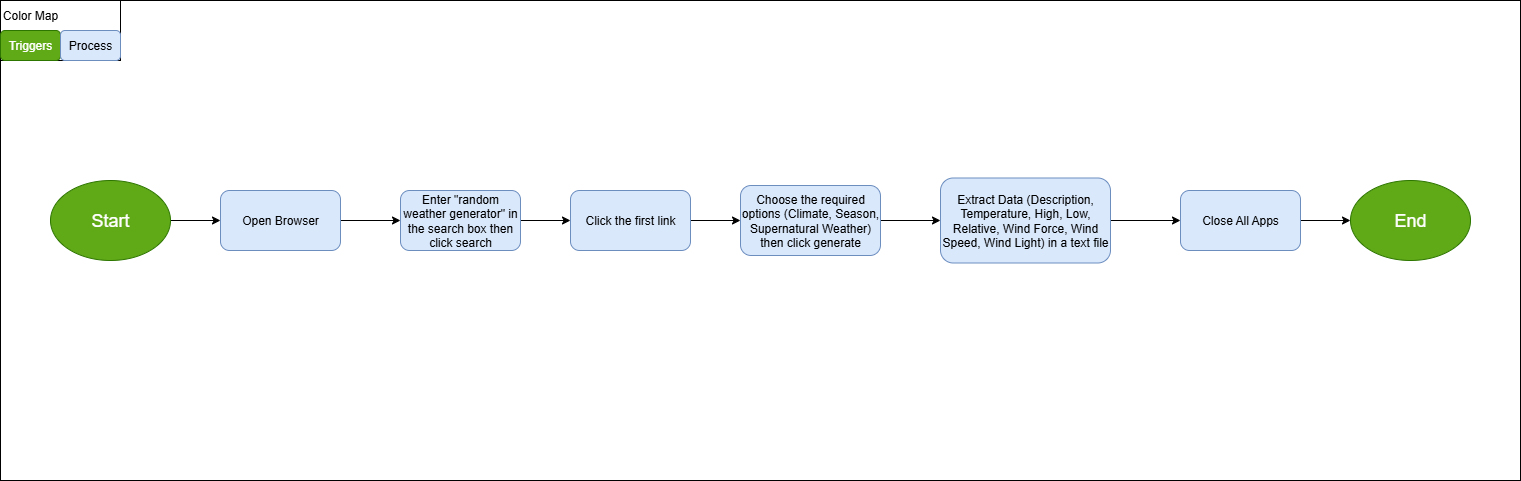

The diagram above was exported from draw.io. Its source (the exported page's mxGraphModel, read from the mxfile embedded in the PNG):
<mxGraphModel dx="1074" dy="554" grid="1" gridSize="10" guides="1" tooltips="1" connect="1" arrows="1" fold="1" page="1" pageScale="1" pageWidth="1100" pageHeight="850" math="0" shadow="0">
  <root>
    <mxCell id="0" />
    <mxCell id="1" parent="0" />
    <mxCell id="DPiqiiA20YRKmcH68CpF-1" value="" style="rounded=0;whiteSpace=wrap;html=1;" vertex="1" parent="1">
      <mxGeometry x="30" y="40" width="1520" height="480" as="geometry" />
    </mxCell>
    <mxCell id="DPiqiiA20YRKmcH68CpF-11" style="edgeStyle=orthogonalEdgeStyle;rounded=0;orthogonalLoop=1;jettySize=auto;html=1;exitX=1;exitY=0.5;exitDx=0;exitDy=0;entryX=0;entryY=0.5;entryDx=0;entryDy=0;" edge="1" parent="1" source="DPiqiiA20YRKmcH68CpF-2" target="DPiqiiA20YRKmcH68CpF-6">
      <mxGeometry relative="1" as="geometry" />
    </mxCell>
    <mxCell id="DPiqiiA20YRKmcH68CpF-2" value="Open Browser" style="rounded=1;whiteSpace=wrap;html=1;fillColor=#dae8fc;strokeColor=#6c8ebf;" vertex="1" parent="1">
      <mxGeometry x="250" y="230" width="120" height="60" as="geometry" />
    </mxCell>
    <mxCell id="DPiqiiA20YRKmcH68CpF-5" style="edgeStyle=orthogonalEdgeStyle;rounded=0;orthogonalLoop=1;jettySize=auto;html=1;exitX=1;exitY=0.5;exitDx=0;exitDy=0;entryX=0;entryY=0.5;entryDx=0;entryDy=0;" edge="1" parent="1" source="DPiqiiA20YRKmcH68CpF-4" target="DPiqiiA20YRKmcH68CpF-2">
      <mxGeometry relative="1" as="geometry" />
    </mxCell>
    <mxCell id="DPiqiiA20YRKmcH68CpF-4" value="&lt;font style=&quot;font-size: 18px;&quot;&gt;Start&lt;/font&gt;" style="ellipse;whiteSpace=wrap;html=1;fillColor=#60a917;fontColor=#ffffff;strokeColor=#2D7600;" vertex="1" parent="1">
      <mxGeometry x="80" y="220" width="120" height="80" as="geometry" />
    </mxCell>
    <mxCell id="DPiqiiA20YRKmcH68CpF-12" style="edgeStyle=orthogonalEdgeStyle;rounded=0;orthogonalLoop=1;jettySize=auto;html=1;exitX=1;exitY=0.5;exitDx=0;exitDy=0;entryX=0;entryY=0.5;entryDx=0;entryDy=0;" edge="1" parent="1" source="DPiqiiA20YRKmcH68CpF-6" target="DPiqiiA20YRKmcH68CpF-7">
      <mxGeometry relative="1" as="geometry" />
    </mxCell>
    <mxCell id="DPiqiiA20YRKmcH68CpF-6" value="Enter &quot;random weather generator&quot; in the search box then click search" style="rounded=1;whiteSpace=wrap;html=1;fillColor=#dae8fc;strokeColor=#6c8ebf;" vertex="1" parent="1">
      <mxGeometry x="430" y="230" width="120" height="60" as="geometry" />
    </mxCell>
    <mxCell id="DPiqiiA20YRKmcH68CpF-13" style="edgeStyle=orthogonalEdgeStyle;rounded=0;orthogonalLoop=1;jettySize=auto;html=1;exitX=1;exitY=0.5;exitDx=0;exitDy=0;entryX=0;entryY=0.5;entryDx=0;entryDy=0;" edge="1" parent="1" source="DPiqiiA20YRKmcH68CpF-7" target="DPiqiiA20YRKmcH68CpF-10">
      <mxGeometry relative="1" as="geometry" />
    </mxCell>
    <mxCell id="DPiqiiA20YRKmcH68CpF-7" value="Click the first link" style="rounded=1;whiteSpace=wrap;html=1;fillColor=#dae8fc;strokeColor=#6c8ebf;" vertex="1" parent="1">
      <mxGeometry x="600" y="230" width="120" height="60" as="geometry" />
    </mxCell>
    <mxCell id="DPiqiiA20YRKmcH68CpF-15" style="edgeStyle=orthogonalEdgeStyle;rounded=0;orthogonalLoop=1;jettySize=auto;html=1;exitX=1;exitY=0.5;exitDx=0;exitDy=0;entryX=0;entryY=0.5;entryDx=0;entryDy=0;" edge="1" parent="1" source="DPiqiiA20YRKmcH68CpF-10" target="DPiqiiA20YRKmcH68CpF-14">
      <mxGeometry relative="1" as="geometry" />
    </mxCell>
    <mxCell id="DPiqiiA20YRKmcH68CpF-10" value="Choose the required options (Climate, Season, Supernatural Weather) then click generate" style="rounded=1;whiteSpace=wrap;html=1;fillColor=#dae8fc;strokeColor=#6c8ebf;" vertex="1" parent="1">
      <mxGeometry x="770" y="225" width="140" height="70" as="geometry" />
    </mxCell>
    <mxCell id="DPiqiiA20YRKmcH68CpF-18" style="edgeStyle=orthogonalEdgeStyle;rounded=0;orthogonalLoop=1;jettySize=auto;html=1;exitX=1;exitY=0.5;exitDx=0;exitDy=0;entryX=0;entryY=0.5;entryDx=0;entryDy=0;" edge="1" parent="1" source="DPiqiiA20YRKmcH68CpF-14" target="DPiqiiA20YRKmcH68CpF-16">
      <mxGeometry relative="1" as="geometry" />
    </mxCell>
    <mxCell id="DPiqiiA20YRKmcH68CpF-14" value="Extract Data (Description, Temperature, High, Low, Relative, Wind Force, Wind Speed, Wind Light) in a text file" style="rounded=1;whiteSpace=wrap;html=1;fillColor=#dae8fc;strokeColor=#6c8ebf;" vertex="1" parent="1">
      <mxGeometry x="970" y="217.5" width="170" height="85" as="geometry" />
    </mxCell>
    <mxCell id="DPiqiiA20YRKmcH68CpF-20" style="edgeStyle=orthogonalEdgeStyle;rounded=0;orthogonalLoop=1;jettySize=auto;html=1;exitX=1;exitY=0.5;exitDx=0;exitDy=0;entryX=0;entryY=0.5;entryDx=0;entryDy=0;" edge="1" parent="1" source="DPiqiiA20YRKmcH68CpF-16" target="DPiqiiA20YRKmcH68CpF-19">
      <mxGeometry relative="1" as="geometry" />
    </mxCell>
    <mxCell id="DPiqiiA20YRKmcH68CpF-16" value="&lt;font&gt;Close All Apps&lt;/font&gt;" style="rounded=1;whiteSpace=wrap;html=1;fillColor=#dae8fc;strokeColor=#6c8ebf;" vertex="1" parent="1">
      <mxGeometry x="1210" y="230" width="120" height="60" as="geometry" />
    </mxCell>
    <mxCell id="DPiqiiA20YRKmcH68CpF-19" value="&lt;font style=&quot;font-size: 18px;&quot;&gt;End&lt;/font&gt;" style="ellipse;whiteSpace=wrap;html=1;fillColor=#60a917;fontColor=#ffffff;strokeColor=#2D7600;" vertex="1" parent="1">
      <mxGeometry x="1380" y="220" width="120" height="80" as="geometry" />
    </mxCell>
    <mxCell id="DPiqiiA20YRKmcH68CpF-30" value="" style="rounded=0;whiteSpace=wrap;html=1;" vertex="1" parent="1">
      <mxGeometry x="30" y="40" width="120" height="60" as="geometry" />
    </mxCell>
    <mxCell id="DPiqiiA20YRKmcH68CpF-31" value="Triggers" style="rounded=1;whiteSpace=wrap;html=1;fillColor=#60a917;strokeColor=#2D7600;fontColor=#ffffff;" vertex="1" parent="1">
      <mxGeometry x="30" y="70" width="60" height="30" as="geometry" />
    </mxCell>
    <mxCell id="DPiqiiA20YRKmcH68CpF-32" value="Process" style="rounded=1;whiteSpace=wrap;html=1;fillColor=#dae8fc;strokeColor=#6c8ebf;" vertex="1" parent="1">
      <mxGeometry x="90" y="70" width="60" height="30" as="geometry" />
    </mxCell>
    <mxCell id="DPiqiiA20YRKmcH68CpF-33" value="Color Map" style="text;html=1;align=center;verticalAlign=middle;whiteSpace=wrap;rounded=0;" vertex="1" parent="1">
      <mxGeometry x="30" y="40" width="60" height="30" as="geometry" />
    </mxCell>
  </root>
</mxGraphModel>